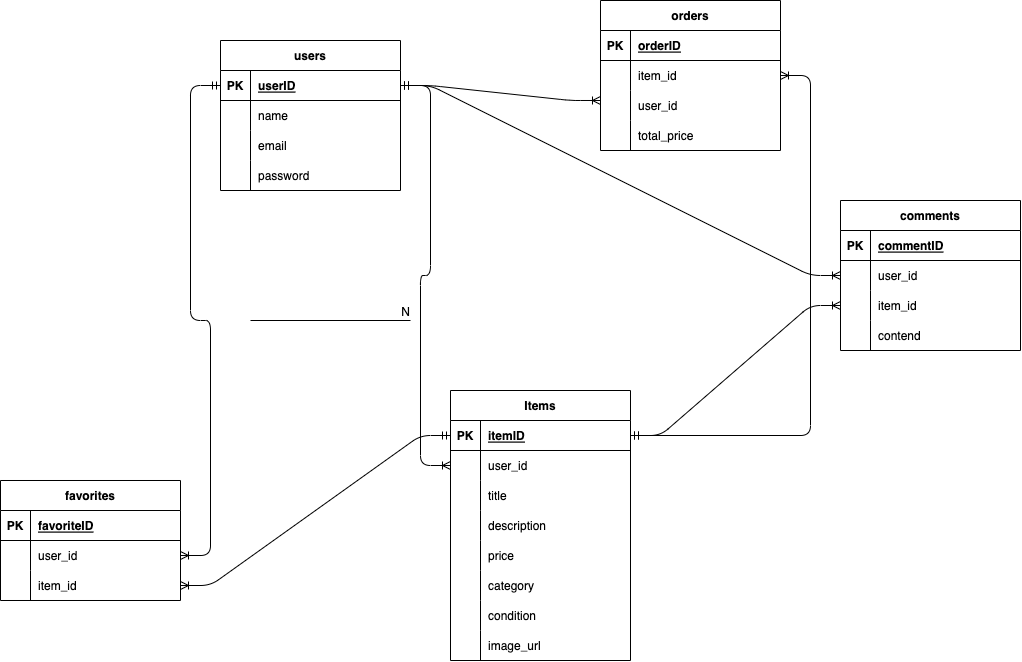

The diagram above was exported from draw.io. Its source (the exported page's mxGraphModel, read from the mxfile embedded in the PNG):
<mxGraphModel dx="814" dy="856" grid="1" gridSize="10" guides="1" tooltips="1" connect="1" arrows="1" fold="1" page="1" pageScale="1" pageWidth="1169" pageHeight="1654" math="0" shadow="0">
  <root>
    <mxCell id="0" />
    <mxCell id="1" parent="0" />
    <mxCell id="2" value="users" style="shape=table;startSize=30;container=1;collapsible=1;childLayout=tableLayout;fixedRows=1;rowLines=0;fontStyle=1;align=center;resizeLast=1;" vertex="1" parent="1">
      <mxGeometry x="250" y="60" width="180" height="150" as="geometry" />
    </mxCell>
    <mxCell id="3" value="" style="shape=tableRow;horizontal=0;startSize=0;swimlaneHead=0;swimlaneBody=0;fillColor=none;collapsible=0;dropTarget=0;points=[[0,0.5],[1,0.5]];portConstraint=eastwest;top=0;left=0;right=0;bottom=1;" vertex="1" parent="2">
      <mxGeometry y="30" width="180" height="30" as="geometry" />
    </mxCell>
    <mxCell id="4" value="PK" style="shape=partialRectangle;connectable=0;fillColor=none;top=0;left=0;bottom=0;right=0;fontStyle=1;overflow=hidden;" vertex="1" parent="3">
      <mxGeometry width="30" height="30" as="geometry">
        <mxRectangle width="30" height="30" as="alternateBounds" />
      </mxGeometry>
    </mxCell>
    <mxCell id="5" value="userID" style="shape=partialRectangle;connectable=0;fillColor=none;top=0;left=0;bottom=0;right=0;align=left;spacingLeft=6;fontStyle=5;overflow=hidden;" vertex="1" parent="3">
      <mxGeometry x="30" width="150" height="30" as="geometry">
        <mxRectangle width="150" height="30" as="alternateBounds" />
      </mxGeometry>
    </mxCell>
    <mxCell id="6" value="" style="shape=tableRow;horizontal=0;startSize=0;swimlaneHead=0;swimlaneBody=0;fillColor=none;collapsible=0;dropTarget=0;points=[[0,0.5],[1,0.5]];portConstraint=eastwest;top=0;left=0;right=0;bottom=0;" vertex="1" parent="2">
      <mxGeometry y="60" width="180" height="30" as="geometry" />
    </mxCell>
    <mxCell id="7" value="" style="shape=partialRectangle;connectable=0;fillColor=none;top=0;left=0;bottom=0;right=0;editable=1;overflow=hidden;" vertex="1" parent="6">
      <mxGeometry width="30" height="30" as="geometry">
        <mxRectangle width="30" height="30" as="alternateBounds" />
      </mxGeometry>
    </mxCell>
    <mxCell id="8" value="name" style="shape=partialRectangle;connectable=0;fillColor=none;top=0;left=0;bottom=0;right=0;align=left;spacingLeft=6;overflow=hidden;" vertex="1" parent="6">
      <mxGeometry x="30" width="150" height="30" as="geometry">
        <mxRectangle width="150" height="30" as="alternateBounds" />
      </mxGeometry>
    </mxCell>
    <mxCell id="9" value="" style="shape=tableRow;horizontal=0;startSize=0;swimlaneHead=0;swimlaneBody=0;fillColor=none;collapsible=0;dropTarget=0;points=[[0,0.5],[1,0.5]];portConstraint=eastwest;top=0;left=0;right=0;bottom=0;" vertex="1" parent="2">
      <mxGeometry y="90" width="180" height="30" as="geometry" />
    </mxCell>
    <mxCell id="10" value="" style="shape=partialRectangle;connectable=0;fillColor=none;top=0;left=0;bottom=0;right=0;editable=1;overflow=hidden;" vertex="1" parent="9">
      <mxGeometry width="30" height="30" as="geometry">
        <mxRectangle width="30" height="30" as="alternateBounds" />
      </mxGeometry>
    </mxCell>
    <mxCell id="11" value="email" style="shape=partialRectangle;connectable=0;fillColor=none;top=0;left=0;bottom=0;right=0;align=left;spacingLeft=6;overflow=hidden;" vertex="1" parent="9">
      <mxGeometry x="30" width="150" height="30" as="geometry">
        <mxRectangle width="150" height="30" as="alternateBounds" />
      </mxGeometry>
    </mxCell>
    <mxCell id="12" value="" style="shape=tableRow;horizontal=0;startSize=0;swimlaneHead=0;swimlaneBody=0;fillColor=none;collapsible=0;dropTarget=0;points=[[0,0.5],[1,0.5]];portConstraint=eastwest;top=0;left=0;right=0;bottom=0;" vertex="1" parent="2">
      <mxGeometry y="120" width="180" height="30" as="geometry" />
    </mxCell>
    <mxCell id="13" value="" style="shape=partialRectangle;connectable=0;fillColor=none;top=0;left=0;bottom=0;right=0;editable=1;overflow=hidden;" vertex="1" parent="12">
      <mxGeometry width="30" height="30" as="geometry">
        <mxRectangle width="30" height="30" as="alternateBounds" />
      </mxGeometry>
    </mxCell>
    <mxCell id="14" value="password" style="shape=partialRectangle;connectable=0;fillColor=none;top=0;left=0;bottom=0;right=0;align=left;spacingLeft=6;overflow=hidden;" vertex="1" parent="12">
      <mxGeometry x="30" width="150" height="30" as="geometry">
        <mxRectangle width="150" height="30" as="alternateBounds" />
      </mxGeometry>
    </mxCell>
    <mxCell id="15" value="orders" style="shape=table;startSize=30;container=1;collapsible=1;childLayout=tableLayout;fixedRows=1;rowLines=0;fontStyle=1;align=center;resizeLast=1;" vertex="1" parent="1">
      <mxGeometry x="630" y="20" width="180" height="150" as="geometry" />
    </mxCell>
    <mxCell id="16" value="" style="shape=tableRow;horizontal=0;startSize=0;swimlaneHead=0;swimlaneBody=0;fillColor=none;collapsible=0;dropTarget=0;points=[[0,0.5],[1,0.5]];portConstraint=eastwest;top=0;left=0;right=0;bottom=1;" vertex="1" parent="15">
      <mxGeometry y="30" width="180" height="30" as="geometry" />
    </mxCell>
    <mxCell id="17" value="PK" style="shape=partialRectangle;connectable=0;fillColor=none;top=0;left=0;bottom=0;right=0;fontStyle=1;overflow=hidden;" vertex="1" parent="16">
      <mxGeometry width="30" height="30" as="geometry">
        <mxRectangle width="30" height="30" as="alternateBounds" />
      </mxGeometry>
    </mxCell>
    <mxCell id="18" value="orderID" style="shape=partialRectangle;connectable=0;fillColor=none;top=0;left=0;bottom=0;right=0;align=left;spacingLeft=6;fontStyle=5;overflow=hidden;" vertex="1" parent="16">
      <mxGeometry x="30" width="150" height="30" as="geometry">
        <mxRectangle width="150" height="30" as="alternateBounds" />
      </mxGeometry>
    </mxCell>
    <mxCell id="19" value="" style="shape=tableRow;horizontal=0;startSize=0;swimlaneHead=0;swimlaneBody=0;fillColor=none;collapsible=0;dropTarget=0;points=[[0,0.5],[1,0.5]];portConstraint=eastwest;top=0;left=0;right=0;bottom=0;" vertex="1" parent="15">
      <mxGeometry y="60" width="180" height="30" as="geometry" />
    </mxCell>
    <mxCell id="20" value="" style="shape=partialRectangle;connectable=0;fillColor=none;top=0;left=0;bottom=0;right=0;editable=1;overflow=hidden;" vertex="1" parent="19">
      <mxGeometry width="30" height="30" as="geometry">
        <mxRectangle width="30" height="30" as="alternateBounds" />
      </mxGeometry>
    </mxCell>
    <mxCell id="21" value="item_id" style="shape=partialRectangle;connectable=0;fillColor=none;top=0;left=0;bottom=0;right=0;align=left;spacingLeft=6;overflow=hidden;" vertex="1" parent="19">
      <mxGeometry x="30" width="150" height="30" as="geometry">
        <mxRectangle width="150" height="30" as="alternateBounds" />
      </mxGeometry>
    </mxCell>
    <mxCell id="22" value="" style="shape=tableRow;horizontal=0;startSize=0;swimlaneHead=0;swimlaneBody=0;fillColor=none;collapsible=0;dropTarget=0;points=[[0,0.5],[1,0.5]];portConstraint=eastwest;top=0;left=0;right=0;bottom=0;" vertex="1" parent="15">
      <mxGeometry y="90" width="180" height="30" as="geometry" />
    </mxCell>
    <mxCell id="23" value="" style="shape=partialRectangle;connectable=0;fillColor=none;top=0;left=0;bottom=0;right=0;editable=1;overflow=hidden;" vertex="1" parent="22">
      <mxGeometry width="30" height="30" as="geometry">
        <mxRectangle width="30" height="30" as="alternateBounds" />
      </mxGeometry>
    </mxCell>
    <mxCell id="24" value="user_id" style="shape=partialRectangle;connectable=0;fillColor=none;top=0;left=0;bottom=0;right=0;align=left;spacingLeft=6;overflow=hidden;" vertex="1" parent="22">
      <mxGeometry x="30" width="150" height="30" as="geometry">
        <mxRectangle width="150" height="30" as="alternateBounds" />
      </mxGeometry>
    </mxCell>
    <mxCell id="25" value="" style="shape=tableRow;horizontal=0;startSize=0;swimlaneHead=0;swimlaneBody=0;fillColor=none;collapsible=0;dropTarget=0;points=[[0,0.5],[1,0.5]];portConstraint=eastwest;top=0;left=0;right=0;bottom=0;" vertex="1" parent="15">
      <mxGeometry y="120" width="180" height="30" as="geometry" />
    </mxCell>
    <mxCell id="26" value="" style="shape=partialRectangle;connectable=0;fillColor=none;top=0;left=0;bottom=0;right=0;editable=1;overflow=hidden;" vertex="1" parent="25">
      <mxGeometry width="30" height="30" as="geometry">
        <mxRectangle width="30" height="30" as="alternateBounds" />
      </mxGeometry>
    </mxCell>
    <mxCell id="27" value="total_price" style="shape=partialRectangle;connectable=0;fillColor=none;top=0;left=0;bottom=0;right=0;align=left;spacingLeft=6;overflow=hidden;" vertex="1" parent="25">
      <mxGeometry x="30" width="150" height="30" as="geometry">
        <mxRectangle width="150" height="30" as="alternateBounds" />
      </mxGeometry>
    </mxCell>
    <mxCell id="28" value="Items" style="shape=table;startSize=30;container=1;collapsible=1;childLayout=tableLayout;fixedRows=1;rowLines=0;fontStyle=1;align=center;resizeLast=1;" vertex="1" parent="1">
      <mxGeometry x="480" y="410" width="180" height="270" as="geometry" />
    </mxCell>
    <mxCell id="29" value="" style="shape=tableRow;horizontal=0;startSize=0;swimlaneHead=0;swimlaneBody=0;fillColor=none;collapsible=0;dropTarget=0;points=[[0,0.5],[1,0.5]];portConstraint=eastwest;top=0;left=0;right=0;bottom=1;" vertex="1" parent="28">
      <mxGeometry y="30" width="180" height="30" as="geometry" />
    </mxCell>
    <mxCell id="30" value="PK" style="shape=partialRectangle;connectable=0;fillColor=none;top=0;left=0;bottom=0;right=0;fontStyle=1;overflow=hidden;" vertex="1" parent="29">
      <mxGeometry width="30" height="30" as="geometry">
        <mxRectangle width="30" height="30" as="alternateBounds" />
      </mxGeometry>
    </mxCell>
    <mxCell id="31" value="itemID" style="shape=partialRectangle;connectable=0;fillColor=none;top=0;left=0;bottom=0;right=0;align=left;spacingLeft=6;fontStyle=5;overflow=hidden;" vertex="1" parent="29">
      <mxGeometry x="30" width="150" height="30" as="geometry">
        <mxRectangle width="150" height="30" as="alternateBounds" />
      </mxGeometry>
    </mxCell>
    <mxCell id="32" value="" style="shape=tableRow;horizontal=0;startSize=0;swimlaneHead=0;swimlaneBody=0;fillColor=none;collapsible=0;dropTarget=0;points=[[0,0.5],[1,0.5]];portConstraint=eastwest;top=0;left=0;right=0;bottom=0;" vertex="1" parent="28">
      <mxGeometry y="60" width="180" height="30" as="geometry" />
    </mxCell>
    <mxCell id="33" value="" style="shape=partialRectangle;connectable=0;fillColor=none;top=0;left=0;bottom=0;right=0;editable=1;overflow=hidden;" vertex="1" parent="32">
      <mxGeometry width="30" height="30" as="geometry">
        <mxRectangle width="30" height="30" as="alternateBounds" />
      </mxGeometry>
    </mxCell>
    <mxCell id="34" value="user_id" style="shape=partialRectangle;connectable=0;fillColor=none;top=0;left=0;bottom=0;right=0;align=left;spacingLeft=6;overflow=hidden;" vertex="1" parent="32">
      <mxGeometry x="30" width="150" height="30" as="geometry">
        <mxRectangle width="150" height="30" as="alternateBounds" />
      </mxGeometry>
    </mxCell>
    <mxCell id="35" value="" style="shape=tableRow;horizontal=0;startSize=0;swimlaneHead=0;swimlaneBody=0;fillColor=none;collapsible=0;dropTarget=0;points=[[0,0.5],[1,0.5]];portConstraint=eastwest;top=0;left=0;right=0;bottom=0;" vertex="1" parent="28">
      <mxGeometry y="90" width="180" height="30" as="geometry" />
    </mxCell>
    <mxCell id="36" value="" style="shape=partialRectangle;connectable=0;fillColor=none;top=0;left=0;bottom=0;right=0;editable=1;overflow=hidden;" vertex="1" parent="35">
      <mxGeometry width="30" height="30" as="geometry">
        <mxRectangle width="30" height="30" as="alternateBounds" />
      </mxGeometry>
    </mxCell>
    <mxCell id="37" value="title" style="shape=partialRectangle;connectable=0;fillColor=none;top=0;left=0;bottom=0;right=0;align=left;spacingLeft=6;overflow=hidden;" vertex="1" parent="35">
      <mxGeometry x="30" width="150" height="30" as="geometry">
        <mxRectangle width="150" height="30" as="alternateBounds" />
      </mxGeometry>
    </mxCell>
    <mxCell id="38" value="" style="shape=tableRow;horizontal=0;startSize=0;swimlaneHead=0;swimlaneBody=0;fillColor=none;collapsible=0;dropTarget=0;points=[[0,0.5],[1,0.5]];portConstraint=eastwest;top=0;left=0;right=0;bottom=0;" vertex="1" parent="28">
      <mxGeometry y="120" width="180" height="30" as="geometry" />
    </mxCell>
    <mxCell id="39" value="" style="shape=partialRectangle;connectable=0;fillColor=none;top=0;left=0;bottom=0;right=0;editable=1;overflow=hidden;" vertex="1" parent="38">
      <mxGeometry width="30" height="30" as="geometry">
        <mxRectangle width="30" height="30" as="alternateBounds" />
      </mxGeometry>
    </mxCell>
    <mxCell id="40" value="description" style="shape=partialRectangle;connectable=0;fillColor=none;top=0;left=0;bottom=0;right=0;align=left;spacingLeft=6;overflow=hidden;" vertex="1" parent="38">
      <mxGeometry x="30" width="150" height="30" as="geometry">
        <mxRectangle width="150" height="30" as="alternateBounds" />
      </mxGeometry>
    </mxCell>
    <mxCell id="67" value="" style="shape=tableRow;horizontal=0;startSize=0;swimlaneHead=0;swimlaneBody=0;fillColor=none;collapsible=0;dropTarget=0;points=[[0,0.5],[1,0.5]];portConstraint=eastwest;top=0;left=0;right=0;bottom=0;" vertex="1" parent="28">
      <mxGeometry y="150" width="180" height="30" as="geometry" />
    </mxCell>
    <mxCell id="68" value="" style="shape=partialRectangle;connectable=0;fillColor=none;top=0;left=0;bottom=0;right=0;editable=1;overflow=hidden;" vertex="1" parent="67">
      <mxGeometry width="30" height="30" as="geometry">
        <mxRectangle width="30" height="30" as="alternateBounds" />
      </mxGeometry>
    </mxCell>
    <mxCell id="69" value="price" style="shape=partialRectangle;connectable=0;fillColor=none;top=0;left=0;bottom=0;right=0;align=left;spacingLeft=6;overflow=hidden;" vertex="1" parent="67">
      <mxGeometry x="30" width="150" height="30" as="geometry">
        <mxRectangle width="150" height="30" as="alternateBounds" />
      </mxGeometry>
    </mxCell>
    <mxCell id="70" value="" style="shape=tableRow;horizontal=0;startSize=0;swimlaneHead=0;swimlaneBody=0;fillColor=none;collapsible=0;dropTarget=0;points=[[0,0.5],[1,0.5]];portConstraint=eastwest;top=0;left=0;right=0;bottom=0;" vertex="1" parent="28">
      <mxGeometry y="180" width="180" height="30" as="geometry" />
    </mxCell>
    <mxCell id="71" value="" style="shape=partialRectangle;connectable=0;fillColor=none;top=0;left=0;bottom=0;right=0;editable=1;overflow=hidden;" vertex="1" parent="70">
      <mxGeometry width="30" height="30" as="geometry">
        <mxRectangle width="30" height="30" as="alternateBounds" />
      </mxGeometry>
    </mxCell>
    <mxCell id="72" value="category" style="shape=partialRectangle;connectable=0;fillColor=none;top=0;left=0;bottom=0;right=0;align=left;spacingLeft=6;overflow=hidden;" vertex="1" parent="70">
      <mxGeometry x="30" width="150" height="30" as="geometry">
        <mxRectangle width="150" height="30" as="alternateBounds" />
      </mxGeometry>
    </mxCell>
    <mxCell id="73" value="" style="shape=tableRow;horizontal=0;startSize=0;swimlaneHead=0;swimlaneBody=0;fillColor=none;collapsible=0;dropTarget=0;points=[[0,0.5],[1,0.5]];portConstraint=eastwest;top=0;left=0;right=0;bottom=0;" vertex="1" parent="28">
      <mxGeometry y="210" width="180" height="30" as="geometry" />
    </mxCell>
    <mxCell id="74" value="" style="shape=partialRectangle;connectable=0;fillColor=none;top=0;left=0;bottom=0;right=0;editable=1;overflow=hidden;" vertex="1" parent="73">
      <mxGeometry width="30" height="30" as="geometry">
        <mxRectangle width="30" height="30" as="alternateBounds" />
      </mxGeometry>
    </mxCell>
    <mxCell id="75" value="condition" style="shape=partialRectangle;connectable=0;fillColor=none;top=0;left=0;bottom=0;right=0;align=left;spacingLeft=6;overflow=hidden;" vertex="1" parent="73">
      <mxGeometry x="30" width="150" height="30" as="geometry">
        <mxRectangle width="150" height="30" as="alternateBounds" />
      </mxGeometry>
    </mxCell>
    <mxCell id="76" value="" style="shape=tableRow;horizontal=0;startSize=0;swimlaneHead=0;swimlaneBody=0;fillColor=none;collapsible=0;dropTarget=0;points=[[0,0.5],[1,0.5]];portConstraint=eastwest;top=0;left=0;right=0;bottom=0;" vertex="1" parent="28">
      <mxGeometry y="240" width="180" height="30" as="geometry" />
    </mxCell>
    <mxCell id="77" value="" style="shape=partialRectangle;connectable=0;fillColor=none;top=0;left=0;bottom=0;right=0;editable=1;overflow=hidden;" vertex="1" parent="76">
      <mxGeometry width="30" height="30" as="geometry">
        <mxRectangle width="30" height="30" as="alternateBounds" />
      </mxGeometry>
    </mxCell>
    <mxCell id="78" value="image_url" style="shape=partialRectangle;connectable=0;fillColor=none;top=0;left=0;bottom=0;right=0;align=left;spacingLeft=6;overflow=hidden;" vertex="1" parent="76">
      <mxGeometry x="30" width="150" height="30" as="geometry">
        <mxRectangle width="150" height="30" as="alternateBounds" />
      </mxGeometry>
    </mxCell>
    <mxCell id="41" value="favorites" style="shape=table;startSize=30;container=1;collapsible=1;childLayout=tableLayout;fixedRows=1;rowLines=0;fontStyle=1;align=center;resizeLast=1;" vertex="1" parent="1">
      <mxGeometry x="30" y="500" width="180" height="120" as="geometry" />
    </mxCell>
    <mxCell id="42" value="" style="shape=tableRow;horizontal=0;startSize=0;swimlaneHead=0;swimlaneBody=0;fillColor=none;collapsible=0;dropTarget=0;points=[[0,0.5],[1,0.5]];portConstraint=eastwest;top=0;left=0;right=0;bottom=1;" vertex="1" parent="41">
      <mxGeometry y="30" width="180" height="30" as="geometry" />
    </mxCell>
    <mxCell id="43" value="PK" style="shape=partialRectangle;connectable=0;fillColor=none;top=0;left=0;bottom=0;right=0;fontStyle=1;overflow=hidden;" vertex="1" parent="42">
      <mxGeometry width="30" height="30" as="geometry">
        <mxRectangle width="30" height="30" as="alternateBounds" />
      </mxGeometry>
    </mxCell>
    <mxCell id="44" value="favoriteID" style="shape=partialRectangle;connectable=0;fillColor=none;top=0;left=0;bottom=0;right=0;align=left;spacingLeft=6;fontStyle=5;overflow=hidden;" vertex="1" parent="42">
      <mxGeometry x="30" width="150" height="30" as="geometry">
        <mxRectangle width="150" height="30" as="alternateBounds" />
      </mxGeometry>
    </mxCell>
    <mxCell id="45" value="" style="shape=tableRow;horizontal=0;startSize=0;swimlaneHead=0;swimlaneBody=0;fillColor=none;collapsible=0;dropTarget=0;points=[[0,0.5],[1,0.5]];portConstraint=eastwest;top=0;left=0;right=0;bottom=0;" vertex="1" parent="41">
      <mxGeometry y="60" width="180" height="30" as="geometry" />
    </mxCell>
    <mxCell id="46" value="" style="shape=partialRectangle;connectable=0;fillColor=none;top=0;left=0;bottom=0;right=0;editable=1;overflow=hidden;" vertex="1" parent="45">
      <mxGeometry width="30" height="30" as="geometry">
        <mxRectangle width="30" height="30" as="alternateBounds" />
      </mxGeometry>
    </mxCell>
    <mxCell id="47" value="user_id" style="shape=partialRectangle;connectable=0;fillColor=none;top=0;left=0;bottom=0;right=0;align=left;spacingLeft=6;overflow=hidden;" vertex="1" parent="45">
      <mxGeometry x="30" width="150" height="30" as="geometry">
        <mxRectangle width="150" height="30" as="alternateBounds" />
      </mxGeometry>
    </mxCell>
    <mxCell id="48" value="" style="shape=tableRow;horizontal=0;startSize=0;swimlaneHead=0;swimlaneBody=0;fillColor=none;collapsible=0;dropTarget=0;points=[[0,0.5],[1,0.5]];portConstraint=eastwest;top=0;left=0;right=0;bottom=0;" vertex="1" parent="41">
      <mxGeometry y="90" width="180" height="30" as="geometry" />
    </mxCell>
    <mxCell id="49" value="" style="shape=partialRectangle;connectable=0;fillColor=none;top=0;left=0;bottom=0;right=0;editable=1;overflow=hidden;" vertex="1" parent="48">
      <mxGeometry width="30" height="30" as="geometry">
        <mxRectangle width="30" height="30" as="alternateBounds" />
      </mxGeometry>
    </mxCell>
    <mxCell id="50" value="item_id" style="shape=partialRectangle;connectable=0;fillColor=none;top=0;left=0;bottom=0;right=0;align=left;spacingLeft=6;overflow=hidden;" vertex="1" parent="48">
      <mxGeometry x="30" width="150" height="30" as="geometry">
        <mxRectangle width="150" height="30" as="alternateBounds" />
      </mxGeometry>
    </mxCell>
    <mxCell id="54" value="comments" style="shape=table;startSize=30;container=1;collapsible=1;childLayout=tableLayout;fixedRows=1;rowLines=0;fontStyle=1;align=center;resizeLast=1;" vertex="1" parent="1">
      <mxGeometry x="870" y="220" width="180" height="150" as="geometry" />
    </mxCell>
    <mxCell id="55" value="" style="shape=tableRow;horizontal=0;startSize=0;swimlaneHead=0;swimlaneBody=0;fillColor=none;collapsible=0;dropTarget=0;points=[[0,0.5],[1,0.5]];portConstraint=eastwest;top=0;left=0;right=0;bottom=1;" vertex="1" parent="54">
      <mxGeometry y="30" width="180" height="30" as="geometry" />
    </mxCell>
    <mxCell id="56" value="PK" style="shape=partialRectangle;connectable=0;fillColor=none;top=0;left=0;bottom=0;right=0;fontStyle=1;overflow=hidden;" vertex="1" parent="55">
      <mxGeometry width="30" height="30" as="geometry">
        <mxRectangle width="30" height="30" as="alternateBounds" />
      </mxGeometry>
    </mxCell>
    <mxCell id="57" value="commentID" style="shape=partialRectangle;connectable=0;fillColor=none;top=0;left=0;bottom=0;right=0;align=left;spacingLeft=6;fontStyle=5;overflow=hidden;" vertex="1" parent="55">
      <mxGeometry x="30" width="150" height="30" as="geometry">
        <mxRectangle width="150" height="30" as="alternateBounds" />
      </mxGeometry>
    </mxCell>
    <mxCell id="58" value="" style="shape=tableRow;horizontal=0;startSize=0;swimlaneHead=0;swimlaneBody=0;fillColor=none;collapsible=0;dropTarget=0;points=[[0,0.5],[1,0.5]];portConstraint=eastwest;top=0;left=0;right=0;bottom=0;" vertex="1" parent="54">
      <mxGeometry y="60" width="180" height="30" as="geometry" />
    </mxCell>
    <mxCell id="59" value="" style="shape=partialRectangle;connectable=0;fillColor=none;top=0;left=0;bottom=0;right=0;editable=1;overflow=hidden;" vertex="1" parent="58">
      <mxGeometry width="30" height="30" as="geometry">
        <mxRectangle width="30" height="30" as="alternateBounds" />
      </mxGeometry>
    </mxCell>
    <mxCell id="60" value="user_id" style="shape=partialRectangle;connectable=0;fillColor=none;top=0;left=0;bottom=0;right=0;align=left;spacingLeft=6;overflow=hidden;" vertex="1" parent="58">
      <mxGeometry x="30" width="150" height="30" as="geometry">
        <mxRectangle width="150" height="30" as="alternateBounds" />
      </mxGeometry>
    </mxCell>
    <mxCell id="61" value="" style="shape=tableRow;horizontal=0;startSize=0;swimlaneHead=0;swimlaneBody=0;fillColor=none;collapsible=0;dropTarget=0;points=[[0,0.5],[1,0.5]];portConstraint=eastwest;top=0;left=0;right=0;bottom=0;" vertex="1" parent="54">
      <mxGeometry y="90" width="180" height="30" as="geometry" />
    </mxCell>
    <mxCell id="62" value="" style="shape=partialRectangle;connectable=0;fillColor=none;top=0;left=0;bottom=0;right=0;editable=1;overflow=hidden;" vertex="1" parent="61">
      <mxGeometry width="30" height="30" as="geometry">
        <mxRectangle width="30" height="30" as="alternateBounds" />
      </mxGeometry>
    </mxCell>
    <mxCell id="63" value="item_id" style="shape=partialRectangle;connectable=0;fillColor=none;top=0;left=0;bottom=0;right=0;align=left;spacingLeft=6;overflow=hidden;" vertex="1" parent="61">
      <mxGeometry x="30" width="150" height="30" as="geometry">
        <mxRectangle width="150" height="30" as="alternateBounds" />
      </mxGeometry>
    </mxCell>
    <mxCell id="64" value="" style="shape=tableRow;horizontal=0;startSize=0;swimlaneHead=0;swimlaneBody=0;fillColor=none;collapsible=0;dropTarget=0;points=[[0,0.5],[1,0.5]];portConstraint=eastwest;top=0;left=0;right=0;bottom=0;" vertex="1" parent="54">
      <mxGeometry y="120" width="180" height="30" as="geometry" />
    </mxCell>
    <mxCell id="65" value="" style="shape=partialRectangle;connectable=0;fillColor=none;top=0;left=0;bottom=0;right=0;editable=1;overflow=hidden;" vertex="1" parent="64">
      <mxGeometry width="30" height="30" as="geometry">
        <mxRectangle width="30" height="30" as="alternateBounds" />
      </mxGeometry>
    </mxCell>
    <mxCell id="66" value="contend" style="shape=partialRectangle;connectable=0;fillColor=none;top=0;left=0;bottom=0;right=0;align=left;spacingLeft=6;overflow=hidden;" vertex="1" parent="64">
      <mxGeometry x="30" width="150" height="30" as="geometry">
        <mxRectangle width="150" height="30" as="alternateBounds" />
      </mxGeometry>
    </mxCell>
    <mxCell id="82" value="" style="edgeStyle=entityRelationEdgeStyle;fontSize=12;html=1;endArrow=ERoneToMany;startArrow=ERmandOne;exitX=1;exitY=0.5;exitDx=0;exitDy=0;entryX=0;entryY=0.5;entryDx=0;entryDy=0;" edge="1" parent="1" source="3" target="32">
      <mxGeometry width="100" height="100" relative="1" as="geometry">
        <mxPoint x="260" y="320" as="sourcePoint" />
        <mxPoint x="360" y="220" as="targetPoint" />
      </mxGeometry>
    </mxCell>
    <mxCell id="83" value="" style="edgeStyle=entityRelationEdgeStyle;fontSize=12;html=1;endArrow=ERoneToMany;startArrow=ERmandOne;exitX=1;exitY=0.5;exitDx=0;exitDy=0;entryX=0;entryY=0.333;entryDx=0;entryDy=0;entryPerimeter=0;" edge="1" parent="1" source="3" target="22">
      <mxGeometry width="100" height="100" relative="1" as="geometry">
        <mxPoint x="390" y="360" as="sourcePoint" />
        <mxPoint x="490" y="260" as="targetPoint" />
      </mxGeometry>
    </mxCell>
    <mxCell id="87" value="" style="edgeStyle=entityRelationEdgeStyle;fontSize=12;html=1;endArrow=ERoneToMany;startArrow=ERmandOne;" edge="1" parent="1" target="19">
      <mxGeometry width="100" height="100" relative="1" as="geometry">
        <mxPoint x="660" y="455" as="sourcePoint" />
        <mxPoint x="620" y="120" as="targetPoint" />
      </mxGeometry>
    </mxCell>
    <mxCell id="88" value="" style="edgeStyle=entityRelationEdgeStyle;fontSize=12;html=1;endArrow=ERoneToMany;startArrow=ERmandOne;" edge="1" parent="1" source="3" target="45">
      <mxGeometry width="100" height="100" relative="1" as="geometry">
        <mxPoint x="520" y="290" as="sourcePoint" />
        <mxPoint x="620" y="190" as="targetPoint" />
      </mxGeometry>
    </mxCell>
    <mxCell id="89" value="" style="edgeStyle=entityRelationEdgeStyle;fontSize=12;html=1;endArrow=ERoneToMany;startArrow=ERmandOne;entryX=1;entryY=0.5;entryDx=0;entryDy=0;" edge="1" parent="1" source="29" target="48">
      <mxGeometry width="100" height="100" relative="1" as="geometry">
        <mxPoint x="480" y="320" as="sourcePoint" />
        <mxPoint x="580" y="220" as="targetPoint" />
      </mxGeometry>
    </mxCell>
    <mxCell id="90" value="" style="edgeStyle=entityRelationEdgeStyle;fontSize=12;html=1;endArrow=ERoneToMany;startArrow=ERmandOne;entryX=0;entryY=0.5;entryDx=0;entryDy=0;" edge="1" parent="1" source="3" target="58">
      <mxGeometry width="100" height="100" relative="1" as="geometry">
        <mxPoint x="480" y="320" as="sourcePoint" />
        <mxPoint x="790" y="280" as="targetPoint" />
      </mxGeometry>
    </mxCell>
    <mxCell id="91" value="" style="edgeStyle=entityRelationEdgeStyle;fontSize=12;html=1;endArrow=ERoneToMany;startArrow=ERmandOne;exitX=1;exitY=0.5;exitDx=0;exitDy=0;entryX=0;entryY=0.5;entryDx=0;entryDy=0;" edge="1" parent="1" source="29" target="61">
      <mxGeometry width="100" height="100" relative="1" as="geometry">
        <mxPoint x="410" y="390" as="sourcePoint" />
        <mxPoint x="510" y="290" as="targetPoint" />
      </mxGeometry>
    </mxCell>
    <mxCell id="92" value="" style="endArrow=none;html=1;rounded=0;" edge="1" parent="1">
      <mxGeometry relative="1" as="geometry">
        <mxPoint x="280" y="340" as="sourcePoint" />
        <mxPoint x="440" y="340" as="targetPoint" />
      </mxGeometry>
    </mxCell>
    <mxCell id="93" value="N" style="resizable=0;html=1;align=right;verticalAlign=bottom;" connectable="0" vertex="1" parent="92">
      <mxGeometry x="1" relative="1" as="geometry" />
    </mxCell>
  </root>
</mxGraphModel>